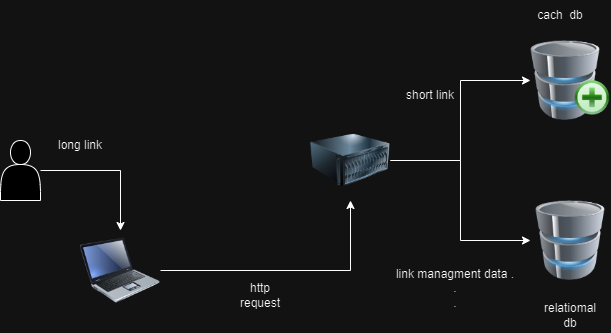

The diagram above was exported from draw.io. Its source (the exported page's mxGraphModel, read from the mxfile embedded in the PNG):
<mxGraphModel dx="996" dy="465" grid="1" gridSize="10" guides="1" tooltips="1" connect="1" arrows="1" fold="1" page="1" pageScale="1" pageWidth="850" pageHeight="1100" math="0" shadow="0">
  <root>
    <mxCell id="0" />
    <mxCell id="1" parent="0" />
    <mxCell id="s_O9Bp06bp-ayJN6IWrQ-9" style="edgeStyle=orthogonalEdgeStyle;rounded=0;orthogonalLoop=1;jettySize=auto;html=1;" edge="1" parent="1" source="s_O9Bp06bp-ayJN6IWrQ-4" target="s_O9Bp06bp-ayJN6IWrQ-6">
      <mxGeometry relative="1" as="geometry" />
    </mxCell>
    <mxCell id="s_O9Bp06bp-ayJN6IWrQ-4" value="" style="shape=actor;whiteSpace=wrap;html=1;" vertex="1" parent="1">
      <mxGeometry x="150" y="160" width="40" height="60" as="geometry" />
    </mxCell>
    <mxCell id="s_O9Bp06bp-ayJN6IWrQ-15" style="edgeStyle=orthogonalEdgeStyle;rounded=0;orthogonalLoop=1;jettySize=auto;html=1;" edge="1" parent="1" source="s_O9Bp06bp-ayJN6IWrQ-5" target="s_O9Bp06bp-ayJN6IWrQ-8">
      <mxGeometry relative="1" as="geometry" />
    </mxCell>
    <mxCell id="s_O9Bp06bp-ayJN6IWrQ-17" style="edgeStyle=orthogonalEdgeStyle;rounded=0;orthogonalLoop=1;jettySize=auto;html=1;" edge="1" parent="1" source="s_O9Bp06bp-ayJN6IWrQ-5" target="s_O9Bp06bp-ayJN6IWrQ-7">
      <mxGeometry relative="1" as="geometry" />
    </mxCell>
    <mxCell id="s_O9Bp06bp-ayJN6IWrQ-5" value="" style="image;html=1;image=img/lib/clip_art/computers/Server_128x128.png" vertex="1" parent="1">
      <mxGeometry x="460" y="140" width="80" height="80" as="geometry" />
    </mxCell>
    <mxCell id="s_O9Bp06bp-ayJN6IWrQ-11" style="edgeStyle=orthogonalEdgeStyle;rounded=0;orthogonalLoop=1;jettySize=auto;html=1;" edge="1" parent="1" source="s_O9Bp06bp-ayJN6IWrQ-6" target="s_O9Bp06bp-ayJN6IWrQ-5">
      <mxGeometry relative="1" as="geometry" />
    </mxCell>
    <mxCell id="s_O9Bp06bp-ayJN6IWrQ-6" value="" style="image;html=1;image=img/lib/clip_art/computers/Laptop_128x128.png" vertex="1" parent="1">
      <mxGeometry x="230" y="250" width="80" height="80" as="geometry" />
    </mxCell>
    <mxCell id="s_O9Bp06bp-ayJN6IWrQ-7" value="" style="image;html=1;image=img/lib/clip_art/computers/Database_128x128.png" vertex="1" parent="1">
      <mxGeometry x="680" y="220" width="80" height="80" as="geometry" />
    </mxCell>
    <mxCell id="s_O9Bp06bp-ayJN6IWrQ-8" value="" style="image;html=1;image=img/lib/clip_art/computers/Database_Add_128x128.png" vertex="1" parent="1">
      <mxGeometry x="680" y="60" width="80" height="80" as="geometry" />
    </mxCell>
    <mxCell id="s_O9Bp06bp-ayJN6IWrQ-10" value="long link" style="text;html=1;align=center;verticalAlign=middle;whiteSpace=wrap;rounded=0;" vertex="1" parent="1">
      <mxGeometry x="200" y="150" width="60" height="30" as="geometry" />
    </mxCell>
    <mxCell id="s_O9Bp06bp-ayJN6IWrQ-12" value="http request" style="text;html=1;align=center;verticalAlign=middle;whiteSpace=wrap;rounded=0;" vertex="1" parent="1">
      <mxGeometry x="380" y="300" width="60" height="30" as="geometry" />
    </mxCell>
    <mxCell id="s_O9Bp06bp-ayJN6IWrQ-13" value="cach&amp;nbsp; db" style="text;html=1;align=center;verticalAlign=middle;whiteSpace=wrap;rounded=0;" vertex="1" parent="1">
      <mxGeometry x="680" y="20" width="60" height="30" as="geometry" />
    </mxCell>
    <mxCell id="s_O9Bp06bp-ayJN6IWrQ-14" value="relatiomal db" style="text;html=1;align=center;verticalAlign=middle;whiteSpace=wrap;rounded=0;" vertex="1" parent="1">
      <mxGeometry x="690" y="320" width="60" height="30" as="geometry" />
    </mxCell>
    <mxCell id="s_O9Bp06bp-ayJN6IWrQ-16" value="short link" style="text;html=1;align=center;verticalAlign=middle;whiteSpace=wrap;rounded=0;" vertex="1" parent="1">
      <mxGeometry x="550" y="100" width="60" height="30" as="geometry" />
    </mxCell>
    <mxCell id="s_O9Bp06bp-ayJN6IWrQ-18" value="link managment data .&lt;div&gt;.&lt;/div&gt;&lt;div&gt;.&lt;/div&gt;&lt;div&gt;&lt;br&gt;&lt;/div&gt;" style="text;html=1;align=center;verticalAlign=middle;whiteSpace=wrap;rounded=0;" vertex="1" parent="1">
      <mxGeometry x="530" y="277.5" width="150" height="75" as="geometry" />
    </mxCell>
  </root>
</mxGraphModel>